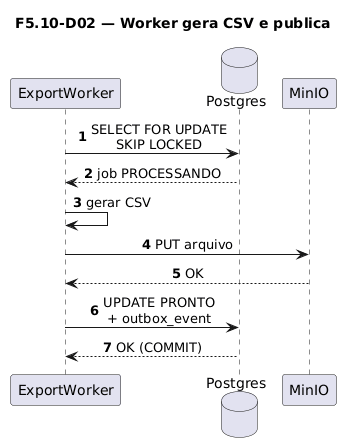

The diagram above was rendered by PlantUML. Its source (embedded in the PNG):
@startuml
title F5.10-D02 — Worker gera CSV e publica
skinparam sequenceMessageAlign center
skinparam responseMessageBelowArrow true
skinparam maxMessageSize 220
autonumber

participant "ExportWorker" as Worker
database "Postgres" as Postgres
participant "MinIO" as MinIO

Worker -> Postgres: SELECT FOR UPDATE\nSKIP LOCKED
Postgres --> Worker: job PROCESSANDO
Worker -> Worker: gerar CSV
Worker -> MinIO: PUT arquivo
MinIO --> Worker: OK
Worker -> Postgres: UPDATE PRONTO\n+ outbox_event
Postgres --> Worker: OK (COMMIT)
@enduml